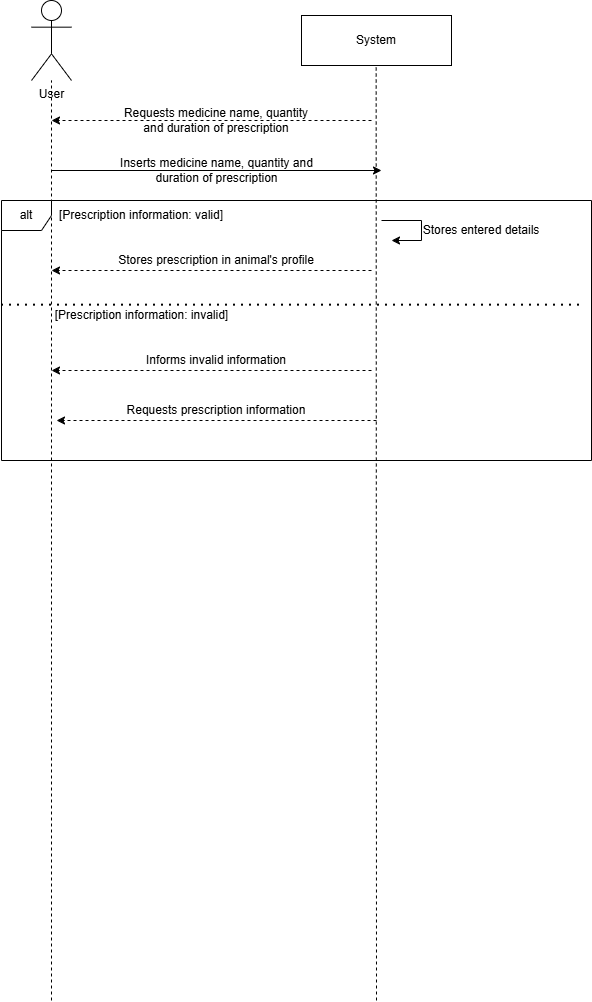

The diagram above was exported from draw.io. Its source (the exported page's mxGraphModel, read from the mxfile embedded in the PNG):
<mxGraphModel dx="1829" dy="1061" grid="1" gridSize="10" guides="1" tooltips="1" connect="1" arrows="1" fold="1" page="1" pageScale="1" pageWidth="850" pageHeight="1100" math="0" shadow="0">
  <root>
    <mxCell id="0" />
    <mxCell id="1" parent="0" />
    <mxCell id="Tw0M7I3orhP-cGzrtUZK-1" parent="1" style="shape=umlActor;verticalLabelPosition=bottom;verticalAlign=top;html=1;outlineConnect=0;" value="User" vertex="1">
      <mxGeometry height="80" width="40" x="240" y="320" as="geometry" />
    </mxCell>
    <mxCell id="Tw0M7I3orhP-cGzrtUZK-3" edge="1" parent="1" style="endArrow=none;dashed=1;html=1;rounded=0;" target="Tw0M7I3orhP-cGzrtUZK-1" value="">
      <mxGeometry height="50" relative="1" width="50" as="geometry">
        <mxPoint x="260" y="1320" as="sourcePoint" />
        <mxPoint x="450" y="520" as="targetPoint" />
      </mxGeometry>
    </mxCell>
    <mxCell id="Tw0M7I3orhP-cGzrtUZK-4" parent="1" style="rounded=0;whiteSpace=wrap;html=1;" value="System" vertex="1">
      <mxGeometry height="50" width="150" x="510" y="335" as="geometry" />
    </mxCell>
    <mxCell id="Tw0M7I3orhP-cGzrtUZK-6" edge="1" parent="1" style="endArrow=none;dashed=1;html=1;rounded=0;" value="">
      <mxGeometry height="50" relative="1" width="50" as="geometry">
        <mxPoint x="585" y="1320" as="sourcePoint" />
        <mxPoint x="584.6600000000001" y="385" as="targetPoint" />
      </mxGeometry>
    </mxCell>
    <mxCell id="Tw0M7I3orhP-cGzrtUZK-7" edge="1" parent="1" style="endArrow=classic;html=1;rounded=0;" value="">
      <mxGeometry height="50" relative="1" width="50" as="geometry">
        <mxPoint x="260" y="490" as="sourcePoint" />
        <mxPoint x="590" y="490" as="targetPoint" />
      </mxGeometry>
    </mxCell>
    <mxCell id="Tw0M7I3orhP-cGzrtUZK-8" parent="1" style="text;html=1;whiteSpace=wrap;strokeColor=none;fillColor=none;align=center;verticalAlign=middle;rounded=0;" value="Inserts medicine name, quantity and duration of prescription" vertex="1">
      <mxGeometry height="40" width="235" x="308" y="470" as="geometry" />
    </mxCell>
    <mxCell id="BvyT4loZGDfQwpYDGYxJ-11" parent="1" style="shape=umlFrame;whiteSpace=wrap;html=1;pointerEvents=0;recursiveResize=0;container=1;collapsible=0;width=50;height=30;" value="alt" vertex="1">
      <mxGeometry height="260" width="590" x="210" y="520" as="geometry" />
    </mxCell>
    <mxCell id="BvyT4loZGDfQwpYDGYxJ-12" parent="BvyT4loZGDfQwpYDGYxJ-11" style="text;html=1;whiteSpace=wrap;strokeColor=none;fillColor=none;align=center;verticalAlign=middle;rounded=0;" value="[Prescription information: valid]" vertex="1">
      <mxGeometry height="30" width="200" x="40" as="geometry" />
    </mxCell>
    <mxCell id="BvyT4loZGDfQwpYDGYxJ-13" edge="1" parent="BvyT4loZGDfQwpYDGYxJ-11" style="endArrow=classic;html=1;rounded=0;dashed=1;" value="">
      <mxGeometry height="50" relative="1" width="50" as="geometry">
        <mxPoint x="370" y="70" as="sourcePoint" />
        <mxPoint x="50" y="70" as="targetPoint" />
      </mxGeometry>
    </mxCell>
    <mxCell id="BvyT4loZGDfQwpYDGYxJ-14" edge="1" parent="BvyT4loZGDfQwpYDGYxJ-11" style="endArrow=classic;html=1;rounded=0;dashed=1;" value="">
      <mxGeometry height="50" relative="1" width="50" as="geometry">
        <mxPoint x="370" y="170" as="sourcePoint" />
        <mxPoint x="50" y="170" as="targetPoint" />
      </mxGeometry>
    </mxCell>
    <mxCell id="BvyT4loZGDfQwpYDGYxJ-15" parent="BvyT4loZGDfQwpYDGYxJ-11" style="text;html=1;whiteSpace=wrap;strokeColor=none;fillColor=none;align=center;verticalAlign=middle;rounded=0;" value="Stores prescription in animal's profile" vertex="1">
      <mxGeometry height="40" width="200" x="115" y="40" as="geometry" />
    </mxCell>
    <mxCell id="BvyT4loZGDfQwpYDGYxJ-16" parent="BvyT4loZGDfQwpYDGYxJ-11" style="text;html=1;whiteSpace=wrap;strokeColor=none;fillColor=none;align=center;verticalAlign=middle;rounded=0;" value="Informs invalid information" vertex="1">
      <mxGeometry height="40" width="200" x="115" y="140" as="geometry" />
    </mxCell>
    <mxCell id="BvyT4loZGDfQwpYDGYxJ-17" edge="1" parent="BvyT4loZGDfQwpYDGYxJ-11" style="endArrow=none;dashed=1;html=1;dashPattern=1 3;strokeWidth=2;rounded=0;" value="">
      <mxGeometry height="50" relative="1" width="50" as="geometry">
        <mxPoint y="104.65999999999997" as="sourcePoint" />
        <mxPoint x="580" y="104.65999999999997" as="targetPoint" />
      </mxGeometry>
    </mxCell>
    <mxCell id="BvyT4loZGDfQwpYDGYxJ-18" parent="BvyT4loZGDfQwpYDGYxJ-11" style="text;html=1;whiteSpace=wrap;strokeColor=none;fillColor=none;align=center;verticalAlign=middle;rounded=0;" value="[Prescription information: invalid]" vertex="1">
      <mxGeometry height="30" width="185" x="47.5" y="100" as="geometry" />
    </mxCell>
    <mxCell id="BvyT4loZGDfQwpYDGYxJ-19" edge="1" parent="BvyT4loZGDfQwpYDGYxJ-11" style="endArrow=classic;html=1;rounded=0;" value="">
      <mxGeometry height="50" relative="1" width="50" as="geometry">
        <Array as="points">
          <mxPoint x="380" y="20" />
          <mxPoint x="420" y="20" />
          <mxPoint x="420" y="40" />
        </Array>
        <mxPoint x="380" y="20" as="sourcePoint" />
        <mxPoint x="390" y="40" as="targetPoint" />
      </mxGeometry>
    </mxCell>
    <mxCell id="BvyT4loZGDfQwpYDGYxJ-20" parent="BvyT4loZGDfQwpYDGYxJ-11" style="text;html=1;whiteSpace=wrap;strokeColor=none;fillColor=none;align=center;verticalAlign=middle;rounded=0;" value="Stores entered details" vertex="1">
      <mxGeometry height="40" width="200" x="380" y="10" as="geometry" />
    </mxCell>
    <mxCell id="BvyT4loZGDfQwpYDGYxJ-21" edge="1" parent="BvyT4loZGDfQwpYDGYxJ-11" style="endArrow=classic;html=1;rounded=0;dashed=1;" value="">
      <mxGeometry height="50" relative="1" width="50" as="geometry">
        <mxPoint x="375" y="220" as="sourcePoint" />
        <mxPoint x="55" y="220" as="targetPoint" />
      </mxGeometry>
    </mxCell>
    <mxCell id="BvyT4loZGDfQwpYDGYxJ-22" parent="BvyT4loZGDfQwpYDGYxJ-11" style="text;html=1;whiteSpace=wrap;strokeColor=none;fillColor=none;align=center;verticalAlign=middle;rounded=0;" value="Requests prescription information" vertex="1">
      <mxGeometry height="40" width="200" x="115" y="190" as="geometry" />
    </mxCell>
    <mxCell id="De4u6kVlC6ie_odSQADO-1" edge="1" parent="1" style="endArrow=classic;html=1;rounded=0;dashed=1;" value="">
      <mxGeometry height="50" relative="1" width="50" as="geometry">
        <mxPoint x="580" y="440" as="sourcePoint" />
        <mxPoint x="260" y="440" as="targetPoint" />
      </mxGeometry>
    </mxCell>
    <mxCell id="De4u6kVlC6ie_odSQADO-2" parent="1" style="text;html=1;whiteSpace=wrap;strokeColor=none;fillColor=none;align=center;verticalAlign=middle;rounded=0;" value="Requests medicine name, quantity and duration of prescription" vertex="1">
      <mxGeometry height="40" width="200" x="325" y="420" as="geometry" />
    </mxCell>
  </root>
</mxGraphModel>